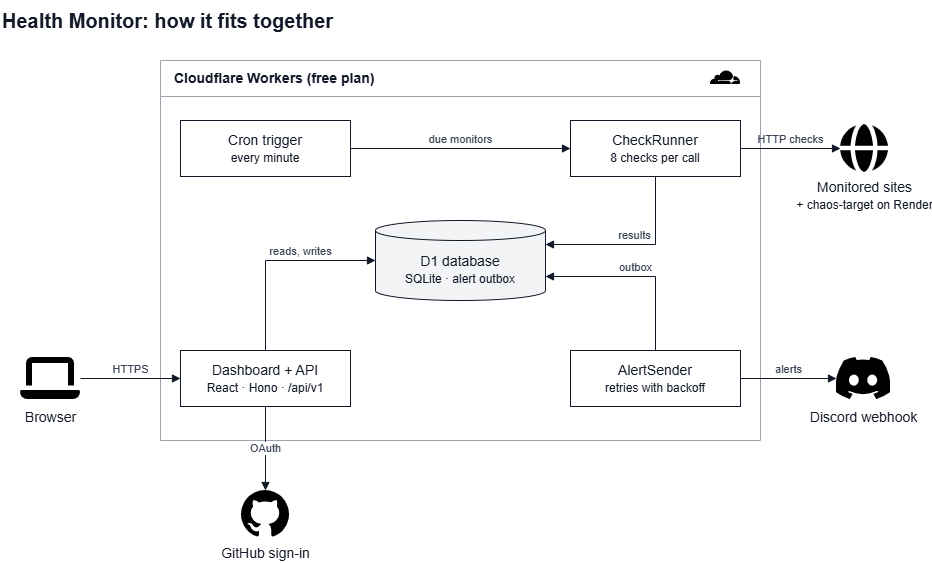

The diagram above was exported from draw.io. Its source (the exported page's mxGraphModel, read from the mxfile embedded in the PNG):
<mxGraphModel dx="1120" dy="600" grid="0" gridSize="10" guides="1" tooltips="1" connect="1" arrows="1" fold="1" page="0" pageScale="1" pageWidth="850" pageHeight="1100" math="0" shadow="0" adaptiveColors="auto">
  <root>
    <mxCell id="0" />
    <mxCell id="1" parent="0" />
    <mxCell id="title" parent="1" style="text;html=1;fontSize=20;fontStyle=1;fontFamily=Helvetica;fontColor=#111827;align=left;verticalAlign=middle;" value="Health Monitor: how it fits together" vertex="1">
      <mxGeometry height="40" width="560" x="40" y="10" as="geometry" />
    </mxCell>
    <mxCell id="cf" parent="1" style="swimlane;startSize=36;html=1;fontSize=14;fontStyle=1;fontFamily=Helvetica;fontColor=#111827;fillColor=#FFFFFF;strokeColor=#9CA3AF;align=left;spacingLeft=12;" value="Cloudflare Workers (free plan)" vertex="1">
      <mxGeometry height="380" width="600" x="200" y="70" as="geometry" />
    </mxCell>
    <mxCell id="cflogo" parent="cf" style="shape=image;html=1;imageAspect=0;aspect=fixed;image=https://icons.diagrams.net/assets/font-awesome/1/Cloudflare_brand.svg" value="" vertex="1">
      <mxGeometry height="24" width="30" x="550" y="6" as="geometry" />
    </mxCell>
    <mxCell id="cron" parent="cf" style="whiteSpace=wrap;html=1;fontSize=14;fontFamily=Helvetica;fontColor=#111827;fillColor=#FFFFFF;strokeColor=#111827;" value="Cron trigger&lt;br&gt;&lt;font style=&quot;font-size: 12px;&quot;&gt;every minute&lt;/font&gt;" vertex="1">
      <mxGeometry height="56" width="170" x="20" y="60" as="geometry" />
    </mxCell>
    <mxCell id="runner" parent="cf" style="whiteSpace=wrap;html=1;fontSize=14;fontFamily=Helvetica;fontColor=#111827;fillColor=#FFFFFF;strokeColor=#111827;" value="CheckRunner&lt;br&gt;&lt;font style=&quot;font-size: 12px;&quot;&gt;8 checks per call&lt;/font&gt;" vertex="1">
      <mxGeometry height="56" width="170" x="410" y="60" as="geometry" />
    </mxCell>
    <mxCell id="d1" parent="cf" style="shape=cylinder3;whiteSpace=wrap;html=1;boundedLbl=1;size=10;fontSize=14;fontFamily=Helvetica;fontColor=#111827;fillColor=#F3F4F6;strokeColor=#111827;" value="D1 database&lt;br&gt;&lt;font style=&quot;font-size: 12px;&quot;&gt;SQLite · alert outbox&lt;/font&gt;" vertex="1">
      <mxGeometry height="80" width="170" x="215" y="160" as="geometry" />
    </mxCell>
    <mxCell id="api" parent="cf" style="whiteSpace=wrap;html=1;fontSize=14;fontFamily=Helvetica;fontColor=#111827;fillColor=#FFFFFF;strokeColor=#111827;" value="Dashboard + API&lt;br&gt;&lt;font style=&quot;font-size: 12px;&quot;&gt;React · Hono · /api/v1&lt;/font&gt;" vertex="1">
      <mxGeometry height="56" width="170" x="20" y="290" as="geometry" />
    </mxCell>
    <mxCell id="sender" parent="cf" style="whiteSpace=wrap;html=1;fontSize=14;fontFamily=Helvetica;fontColor=#111827;fillColor=#FFFFFF;strokeColor=#111827;" value="AlertSender&lt;br&gt;&lt;font style=&quot;font-size: 12px;&quot;&gt;retries with backoff&lt;/font&gt;" vertex="1">
      <mxGeometry height="56" width="170" x="410" y="290" as="geometry" />
    </mxCell>
    <mxCell id="e3" edge="1" parent="cf" source="cron" style="edgeStyle=orthogonalEdgeStyle;rounded=0;html=1;strokeColor=#111827;fontColor=#374151;fontFamily=Helvetica;endArrow=block;endFill=1;labelBackgroundColor=default;defaultLabelBackgroundColor=page;verticalAlign=bottom;labelPlacement=auto;" target="runner" value="due monitors">
      <mxGeometry relative="1" as="geometry" />
    </mxCell>
    <mxCell id="e4" edge="1" parent="cf" source="runner" style="edgeStyle=orthogonalEdgeStyle;rounded=0;html=1;strokeColor=#111827;fontColor=#374151;fontFamily=Helvetica;endArrow=block;endFill=1;labelBackgroundColor=default;exitX=0.5;exitY=1;entryX=1;entryY=0.3;defaultLabelBackgroundColor=page;labelPlacement=auto;" target="d1" value="results">
      <mxGeometry relative="1" as="geometry" />
    </mxCell>
    <mxCell id="e5" edge="1" parent="cf" source="sender" style="edgeStyle=orthogonalEdgeStyle;rounded=0;html=1;strokeColor=#111827;fontColor=#374151;fontFamily=Helvetica;endArrow=block;endFill=1;labelBackgroundColor=default;exitX=0.5;exitY=0;entryX=1;entryY=0.7;defaultLabelBackgroundColor=page;labelPlacement=auto;" target="d1" value="outbox">
      <mxGeometry relative="1" as="geometry" />
    </mxCell>
    <mxCell id="e6" edge="1" parent="cf" source="api" style="edgeStyle=orthogonalEdgeStyle;rounded=0;html=1;strokeColor=#111827;fontColor=#374151;fontFamily=Helvetica;endArrow=block;endFill=1;labelBackgroundColor=default;exitX=0.5;exitY=0;entryX=0;entryY=0.5;defaultLabelBackgroundColor=page;labelPlacement=auto;" target="d1" value="reads, writes">
      <mxGeometry relative="1" as="geometry" />
    </mxCell>
    <mxCell id="browser" parent="1" style="shape=image;html=1;verticalAlign=top;verticalLabelPosition=bottom;imageAspect=0;aspect=fixed;fontSize=14;fontFamily=Helvetica;fontColor=#111827;image=https://icons.diagrams.net/assets/font-awesome/1/Laptop.svg;labelPerimeter=1;" value="Browser" vertex="1">
      <mxGeometry height="48" width="60" x="60" y="364" as="geometry" />
    </mxCell>
    <mxCell id="github" parent="1" style="shape=image;html=1;verticalAlign=top;verticalLabelPosition=bottom;imageAspect=0;aspect=fixed;fontSize=14;fontFamily=Helvetica;fontColor=#111827;image=https://icons.diagrams.net/assets/font-awesome/1/GitHub_brand.svg;labelPerimeter=1;" value="GitHub sign-in" vertex="1">
      <mxGeometry height="48" width="48" x="281" y="500" as="geometry" />
    </mxCell>
    <mxCell id="sites" parent="1" style="shape=image;html=1;verticalAlign=top;verticalLabelPosition=bottom;imageAspect=0;aspect=fixed;fontSize=14;fontFamily=Helvetica;fontColor=#111827;image=https://icons.diagrams.net/assets/font-awesome/1/Globe.svg;labelPerimeter=1;" value="Monitored sites&lt;br&gt;&lt;font style=&quot;font-size: 12px;&quot;&gt;+ chaos-target on Render&lt;/font&gt;" vertex="1">
      <mxGeometry height="48" width="48" x="880" y="134" as="geometry" />
    </mxCell>
    <mxCell id="discord" parent="1" style="shape=image;html=1;verticalAlign=top;verticalLabelPosition=bottom;imageAspect=0;aspect=fixed;fontSize=14;fontFamily=Helvetica;fontColor=#111827;image=https://icons.diagrams.net/assets/font-awesome/1/Discord_brand.svg;labelPerimeter=1;" value="Discord webhook" vertex="1">
      <mxGeometry height="48" width="54" x="876" y="364" as="geometry" />
    </mxCell>
    <mxCell id="e1" edge="1" parent="1" source="browser" style="edgeStyle=orthogonalEdgeStyle;rounded=0;html=1;strokeColor=#111827;fontColor=#374151;fontFamily=Helvetica;endArrow=block;endFill=1;labelBackgroundColor=default;defaultLabelBackgroundColor=page;verticalAlign=bottom;labelPlacement=auto;" target="api" value="HTTPS">
      <mxGeometry relative="1" as="geometry" />
    </mxCell>
    <mxCell id="e2" edge="1" parent="1" source="api" style="edgeStyle=orthogonalEdgeStyle;rounded=0;html=1;strokeColor=#111827;fontColor=#374151;fontFamily=Helvetica;endArrow=block;endFill=1;labelBackgroundColor=default;exitX=0.5;exitY=1;entryX=0.5;entryY=0;defaultLabelBackgroundColor=page;labelPlacement=auto;" target="github" value="OAuth">
      <mxGeometry relative="1" as="geometry" />
    </mxCell>
    <mxCell id="e7" edge="1" parent="1" source="runner" style="edgeStyle=orthogonalEdgeStyle;rounded=0;html=1;strokeColor=#111827;fontColor=#374151;fontFamily=Helvetica;endArrow=block;endFill=1;labelBackgroundColor=default;defaultLabelBackgroundColor=page;verticalAlign=bottom;labelPlacement=auto;" target="sites" value="HTTP checks">
      <mxGeometry relative="1" as="geometry" />
    </mxCell>
    <mxCell id="e8" edge="1" parent="1" source="sender" style="edgeStyle=orthogonalEdgeStyle;rounded=0;html=1;strokeColor=#111827;fontColor=#374151;fontFamily=Helvetica;endArrow=block;endFill=1;labelBackgroundColor=default;defaultLabelBackgroundColor=page;verticalAlign=bottom;labelPlacement=auto;" target="discord" value="alerts">
      <mxGeometry relative="1" as="geometry" />
    </mxCell>
  </root>
</mxGraphModel>